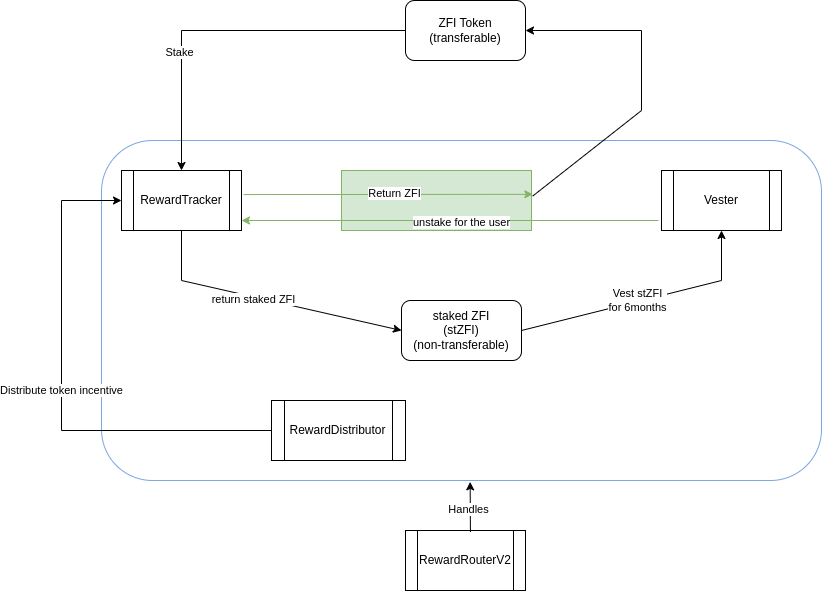

The diagram above was exported from draw.io. Its source (the exported page's mxGraphModel, read from the mxfile embedded in the PNG):
<mxGraphModel dx="1234" dy="211" grid="1" gridSize="10" guides="1" tooltips="1" connect="1" arrows="1" fold="1" page="1" pageScale="1" pageWidth="827" pageHeight="1169" math="0" shadow="0">
  <root>
    <mxCell id="0" />
    <mxCell id="1" parent="0" />
    <mxCell id="JBTOk8u2aRXCOPRfTBnl-23" value="" style="rounded=1;whiteSpace=wrap;html=1;strokeColor=#7EA6E0;" vertex="1" parent="1">
      <mxGeometry x="50" y="190" width="720" height="340" as="geometry" />
    </mxCell>
    <mxCell id="JBTOk8u2aRXCOPRfTBnl-16" value="" style="rounded=0;whiteSpace=wrap;html=1;fillColor=#d5e8d4;strokeColor=#82b366;" vertex="1" parent="1">
      <mxGeometry x="290" y="220" width="190" height="60" as="geometry" />
    </mxCell>
    <mxCell id="JBTOk8u2aRXCOPRfTBnl-1" value="ZFI Token&lt;div&gt;(transferable)&lt;/div&gt;" style="rounded=1;whiteSpace=wrap;html=1;" vertex="1" parent="1">
      <mxGeometry x="354" y="50" width="120" height="60" as="geometry" />
    </mxCell>
    <mxCell id="JBTOk8u2aRXCOPRfTBnl-2" value="RewardTracker" style="shape=process;whiteSpace=wrap;html=1;backgroundOutline=1;" vertex="1" parent="1">
      <mxGeometry x="70" y="220" width="120" height="60" as="geometry" />
    </mxCell>
    <mxCell id="JBTOk8u2aRXCOPRfTBnl-3" value="" style="endArrow=classic;html=1;rounded=0;exitX=0;exitY=0.5;exitDx=0;exitDy=0;entryX=0.5;entryY=0;entryDx=0;entryDy=0;" edge="1" parent="1" source="JBTOk8u2aRXCOPRfTBnl-1" target="JBTOk8u2aRXCOPRfTBnl-2">
      <mxGeometry width="50" height="50" relative="1" as="geometry">
        <mxPoint x="390" y="350" as="sourcePoint" />
        <mxPoint x="440" y="300" as="targetPoint" />
        <Array as="points">
          <mxPoint x="130" y="80" />
        </Array>
      </mxGeometry>
    </mxCell>
    <mxCell id="JBTOk8u2aRXCOPRfTBnl-4" value="Stake" style="edgeLabel;html=1;align=center;verticalAlign=middle;resizable=0;points=[];" vertex="1" connectable="0" parent="JBTOk8u2aRXCOPRfTBnl-3">
      <mxGeometry x="0.3498" y="-2" relative="1" as="geometry">
        <mxPoint as="offset" />
      </mxGeometry>
    </mxCell>
    <mxCell id="JBTOk8u2aRXCOPRfTBnl-5" value="Vester" style="shape=process;whiteSpace=wrap;html=1;backgroundOutline=1;" vertex="1" parent="1">
      <mxGeometry x="610" y="220" width="120" height="60" as="geometry" />
    </mxCell>
    <mxCell id="JBTOk8u2aRXCOPRfTBnl-6" value="" style="endArrow=classic;html=1;rounded=0;entryX=0.5;entryY=1;entryDx=0;entryDy=0;exitX=1;exitY=0.5;exitDx=0;exitDy=0;" edge="1" parent="1" source="JBTOk8u2aRXCOPRfTBnl-10" target="JBTOk8u2aRXCOPRfTBnl-5">
      <mxGeometry width="50" height="50" relative="1" as="geometry">
        <mxPoint x="310" y="320" as="sourcePoint" />
        <mxPoint x="440" y="300" as="targetPoint" />
        <Array as="points">
          <mxPoint x="670" y="330" />
        </Array>
      </mxGeometry>
    </mxCell>
    <mxCell id="JBTOk8u2aRXCOPRfTBnl-7" value="Vest stZFI&lt;div&gt;for 6months&lt;/div&gt;" style="edgeLabel;html=1;align=center;verticalAlign=middle;resizable=0;points=[];" vertex="1" connectable="0" parent="JBTOk8u2aRXCOPRfTBnl-6">
      <mxGeometry x="-0.0648" y="1" relative="1" as="geometry">
        <mxPoint as="offset" />
      </mxGeometry>
    </mxCell>
    <mxCell id="JBTOk8u2aRXCOPRfTBnl-10" value="staked ZFI&lt;div&gt;(stZFI)&lt;/div&gt;&lt;div&gt;(non-transferable)&lt;/div&gt;" style="rounded=1;whiteSpace=wrap;html=1;" vertex="1" parent="1">
      <mxGeometry x="350" y="350" width="120" height="60" as="geometry" />
    </mxCell>
    <mxCell id="JBTOk8u2aRXCOPRfTBnl-11" value="" style="endArrow=classic;html=1;rounded=0;exitX=0.5;exitY=1;exitDx=0;exitDy=0;entryX=0;entryY=0.5;entryDx=0;entryDy=0;" edge="1" parent="1" source="JBTOk8u2aRXCOPRfTBnl-2" target="JBTOk8u2aRXCOPRfTBnl-10">
      <mxGeometry width="50" height="50" relative="1" as="geometry">
        <mxPoint x="390" y="350" as="sourcePoint" />
        <mxPoint x="440" y="300" as="targetPoint" />
        <Array as="points">
          <mxPoint x="130" y="330" />
        </Array>
      </mxGeometry>
    </mxCell>
    <mxCell id="JBTOk8u2aRXCOPRfTBnl-20" value="return staked ZFI" style="edgeLabel;html=1;align=center;verticalAlign=middle;resizable=0;points=[];" vertex="1" connectable="0" parent="JBTOk8u2aRXCOPRfTBnl-11">
      <mxGeometry x="-0.0967" y="-2" relative="1" as="geometry">
        <mxPoint as="offset" />
      </mxGeometry>
    </mxCell>
    <mxCell id="JBTOk8u2aRXCOPRfTBnl-12" value="RewardDistributor" style="shape=process;whiteSpace=wrap;html=1;backgroundOutline=1;" vertex="1" parent="1">
      <mxGeometry x="220" y="450" width="134" height="60" as="geometry" />
    </mxCell>
    <mxCell id="JBTOk8u2aRXCOPRfTBnl-14" value="" style="endArrow=classic;html=1;rounded=0;entryX=0;entryY=0.5;entryDx=0;entryDy=0;exitX=0;exitY=0.5;exitDx=0;exitDy=0;" edge="1" parent="1" source="JBTOk8u2aRXCOPRfTBnl-12" target="JBTOk8u2aRXCOPRfTBnl-2">
      <mxGeometry relative="1" as="geometry">
        <mxPoint x="70" y="479.5" as="sourcePoint" />
        <mxPoint x="170" y="479.5" as="targetPoint" />
        <Array as="points">
          <mxPoint x="10" y="480" />
          <mxPoint x="10" y="250" />
        </Array>
      </mxGeometry>
    </mxCell>
    <mxCell id="JBTOk8u2aRXCOPRfTBnl-15" value="Distribute token incentive" style="edgeLabel;resizable=0;html=1;;align=center;verticalAlign=middle;" connectable="0" vertex="1" parent="JBTOk8u2aRXCOPRfTBnl-14">
      <mxGeometry relative="1" as="geometry" />
    </mxCell>
    <mxCell id="JBTOk8u2aRXCOPRfTBnl-17" value="" style="endArrow=classic;html=1;rounded=0;fillColor=#d5e8d4;strokeColor=#82b366;entryX=1;entryY=0.5;entryDx=0;entryDy=0;" edge="1" parent="1">
      <mxGeometry width="50" height="50" relative="1" as="geometry">
        <mxPoint x="607" y="270" as="sourcePoint" />
        <mxPoint x="190" y="270" as="targetPoint" />
        <Array as="points" />
      </mxGeometry>
    </mxCell>
    <mxCell id="JBTOk8u2aRXCOPRfTBnl-18" value="unstake for the user" style="edgeLabel;html=1;align=center;verticalAlign=middle;resizable=0;points=[];" vertex="1" connectable="0" parent="JBTOk8u2aRXCOPRfTBnl-17">
      <mxGeometry x="-0.2372" y="2" relative="1" as="geometry">
        <mxPoint x="-38" as="offset" />
      </mxGeometry>
    </mxCell>
    <mxCell id="JBTOk8u2aRXCOPRfTBnl-19" value="" style="endArrow=classic;html=1;rounded=0;exitX=1.017;exitY=0.401;exitDx=0;exitDy=0;exitPerimeter=0;entryX=1.007;entryY=0.397;entryDx=0;entryDy=0;entryPerimeter=0;fillColor=#d5e8d4;strokeColor=#82b366;" edge="1" parent="1" source="JBTOk8u2aRXCOPRfTBnl-2" target="JBTOk8u2aRXCOPRfTBnl-16">
      <mxGeometry width="50" height="50" relative="1" as="geometry">
        <mxPoint x="390" y="350" as="sourcePoint" />
        <mxPoint x="290" y="243" as="targetPoint" />
      </mxGeometry>
    </mxCell>
    <mxCell id="JBTOk8u2aRXCOPRfTBnl-21" value="Return ZFI" style="edgeLabel;html=1;align=center;verticalAlign=middle;resizable=0;points=[];" vertex="1" connectable="0" parent="JBTOk8u2aRXCOPRfTBnl-19">
      <mxGeometry x="0.041" y="1" relative="1" as="geometry">
        <mxPoint as="offset" />
      </mxGeometry>
    </mxCell>
    <mxCell id="JBTOk8u2aRXCOPRfTBnl-22" value="" style="endArrow=classic;html=1;rounded=0;exitX=1.006;exitY=0.427;exitDx=0;exitDy=0;exitPerimeter=0;entryX=1;entryY=0.5;entryDx=0;entryDy=0;" edge="1" parent="1" source="JBTOk8u2aRXCOPRfTBnl-16" target="JBTOk8u2aRXCOPRfTBnl-1">
      <mxGeometry width="50" height="50" relative="1" as="geometry">
        <mxPoint x="480" y="240" as="sourcePoint" />
        <mxPoint x="530" y="190" as="targetPoint" />
        <Array as="points">
          <mxPoint x="590" y="160" />
          <mxPoint x="590" y="80" />
        </Array>
      </mxGeometry>
    </mxCell>
    <mxCell id="JBTOk8u2aRXCOPRfTBnl-24" value="RewardRouterV2" style="shape=process;whiteSpace=wrap;html=1;backgroundOutline=1;" vertex="1" parent="1">
      <mxGeometry x="354" y="580" width="120" height="60" as="geometry" />
    </mxCell>
    <mxCell id="JBTOk8u2aRXCOPRfTBnl-25" value="" style="endArrow=classic;html=1;rounded=0;exitX=0.541;exitY=0.025;exitDx=0;exitDy=0;entryX=0.512;entryY=1.004;entryDx=0;entryDy=0;exitPerimeter=0;entryPerimeter=0;" edge="1" parent="1" source="JBTOk8u2aRXCOPRfTBnl-24" target="JBTOk8u2aRXCOPRfTBnl-23">
      <mxGeometry width="50" height="50" relative="1" as="geometry">
        <mxPoint x="320" y="400" as="sourcePoint" />
        <mxPoint x="370" y="350" as="targetPoint" />
      </mxGeometry>
    </mxCell>
    <mxCell id="JBTOk8u2aRXCOPRfTBnl-26" value="Handles" style="edgeLabel;html=1;align=center;verticalAlign=middle;resizable=0;points=[];" vertex="1" connectable="0" parent="JBTOk8u2aRXCOPRfTBnl-25">
      <mxGeometry x="-0.1021" y="2" relative="1" as="geometry">
        <mxPoint as="offset" />
      </mxGeometry>
    </mxCell>
  </root>
</mxGraphModel>